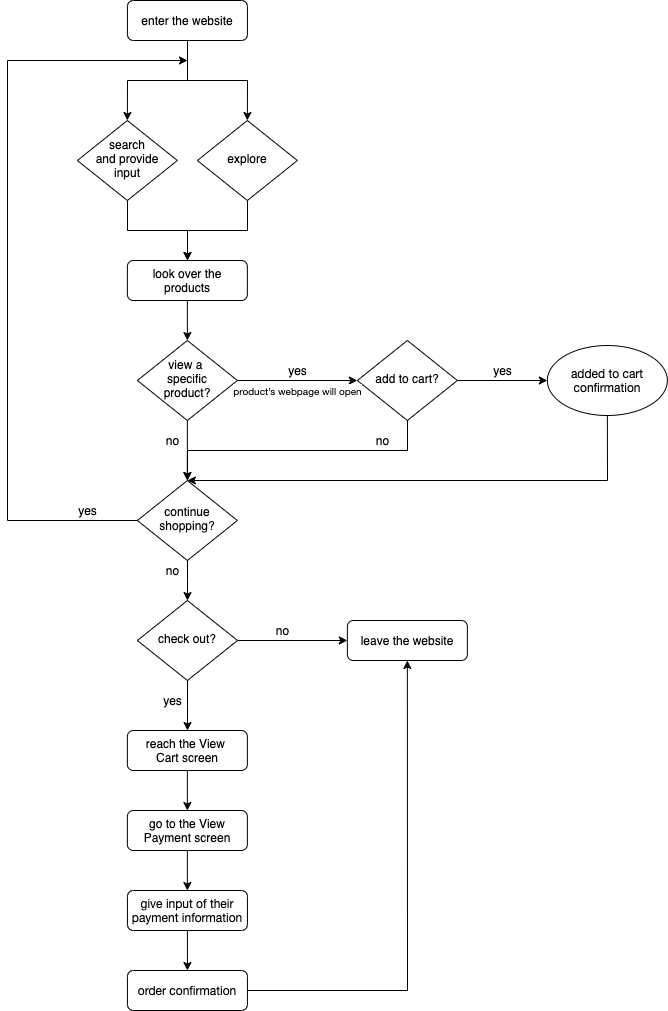

The diagram above was exported from draw.io. Its source (the exported page's mxGraphModel, read from the mxfile embedded in the PNG):
<mxGraphModel dx="1822" dy="1228" grid="1" gridSize="10" guides="1" tooltips="1" connect="1" arrows="1" fold="1" page="1" pageScale="1" pageWidth="827" pageHeight="1169" math="0" shadow="0">
  <root>
    <mxCell id="WIyWlLk6GJQsqaUBKTNV-0" />
    <mxCell id="WIyWlLk6GJQsqaUBKTNV-1" parent="WIyWlLk6GJQsqaUBKTNV-0" />
    <mxCell id="bfuX5eWZLPYKdRs8G0b9-10" style="edgeStyle=orthogonalEdgeStyle;rounded=0;orthogonalLoop=1;jettySize=auto;html=1;entryX=0.5;entryY=0;entryDx=0;entryDy=0;" edge="1" parent="WIyWlLk6GJQsqaUBKTNV-1" source="WIyWlLk6GJQsqaUBKTNV-3" target="bfuX5eWZLPYKdRs8G0b9-9">
      <mxGeometry relative="1" as="geometry" />
    </mxCell>
    <mxCell id="bfuX5eWZLPYKdRs8G0b9-16" style="edgeStyle=orthogonalEdgeStyle;rounded=0;orthogonalLoop=1;jettySize=auto;html=1;entryX=0.5;entryY=0;entryDx=0;entryDy=0;" edge="1" parent="WIyWlLk6GJQsqaUBKTNV-1" source="WIyWlLk6GJQsqaUBKTNV-3" target="WIyWlLk6GJQsqaUBKTNV-6">
      <mxGeometry relative="1" as="geometry" />
    </mxCell>
    <mxCell id="WIyWlLk6GJQsqaUBKTNV-3" value="enter the website" style="rounded=1;whiteSpace=wrap;html=1;fontSize=12;glass=0;strokeWidth=1;shadow=0;" parent="WIyWlLk6GJQsqaUBKTNV-1" vertex="1">
      <mxGeometry x="269.93" y="50" width="120" height="40" as="geometry" />
    </mxCell>
    <mxCell id="bfuX5eWZLPYKdRs8G0b9-14" value="" style="edgeStyle=orthogonalEdgeStyle;rounded=0;orthogonalLoop=1;jettySize=auto;html=1;" edge="1" parent="WIyWlLk6GJQsqaUBKTNV-1" source="WIyWlLk6GJQsqaUBKTNV-6" target="WIyWlLk6GJQsqaUBKTNV-11">
      <mxGeometry relative="1" as="geometry" />
    </mxCell>
    <mxCell id="WIyWlLk6GJQsqaUBKTNV-6" value="search&lt;br&gt;and provide input" style="rhombus;whiteSpace=wrap;html=1;shadow=0;fontFamily=Helvetica;fontSize=12;align=center;strokeWidth=1;spacing=6;spacingTop=-4;" parent="WIyWlLk6GJQsqaUBKTNV-1" vertex="1">
      <mxGeometry x="219.86" y="170" width="100" height="80" as="geometry" />
    </mxCell>
    <mxCell id="bfuX5eWZLPYKdRs8G0b9-27" value="" style="edgeStyle=orthogonalEdgeStyle;rounded=0;orthogonalLoop=1;jettySize=auto;html=1;" edge="1" parent="WIyWlLk6GJQsqaUBKTNV-1" source="WIyWlLk6GJQsqaUBKTNV-11" target="bfuX5eWZLPYKdRs8G0b9-25">
      <mxGeometry relative="1" as="geometry" />
    </mxCell>
    <mxCell id="WIyWlLk6GJQsqaUBKTNV-11" value="look over the products" style="rounded=1;whiteSpace=wrap;html=1;fontSize=12;glass=0;strokeWidth=1;shadow=0;" parent="WIyWlLk6GJQsqaUBKTNV-1" vertex="1">
      <mxGeometry x="269.86" y="310" width="120" height="40" as="geometry" />
    </mxCell>
    <mxCell id="bfuX5eWZLPYKdRs8G0b9-15" value="" style="edgeStyle=orthogonalEdgeStyle;rounded=0;orthogonalLoop=1;jettySize=auto;html=1;" edge="1" parent="WIyWlLk6GJQsqaUBKTNV-1" source="bfuX5eWZLPYKdRs8G0b9-9" target="WIyWlLk6GJQsqaUBKTNV-11">
      <mxGeometry relative="1" as="geometry" />
    </mxCell>
    <mxCell id="bfuX5eWZLPYKdRs8G0b9-9" value="explore" style="rhombus;whiteSpace=wrap;html=1;shadow=0;fontFamily=Helvetica;fontSize=12;align=center;strokeWidth=1;spacing=6;spacingTop=-4;" vertex="1" parent="WIyWlLk6GJQsqaUBKTNV-1">
      <mxGeometry x="339.86" y="170" width="100" height="80" as="geometry" />
    </mxCell>
    <mxCell id="bfuX5eWZLPYKdRs8G0b9-20" style="edgeStyle=orthogonalEdgeStyle;rounded=0;orthogonalLoop=1;jettySize=auto;html=1;" edge="1" parent="WIyWlLk6GJQsqaUBKTNV-1" source="bfuX5eWZLPYKdRs8G0b9-18">
      <mxGeometry relative="1" as="geometry">
        <mxPoint x="330" y="110" as="targetPoint" />
        <Array as="points">
          <mxPoint x="150" y="570" />
          <mxPoint x="150" y="110" />
        </Array>
      </mxGeometry>
    </mxCell>
    <mxCell id="bfuX5eWZLPYKdRs8G0b9-42" value="" style="edgeStyle=orthogonalEdgeStyle;rounded=0;orthogonalLoop=1;jettySize=auto;html=1;" edge="1" parent="WIyWlLk6GJQsqaUBKTNV-1" source="bfuX5eWZLPYKdRs8G0b9-18" target="bfuX5eWZLPYKdRs8G0b9-41">
      <mxGeometry relative="1" as="geometry" />
    </mxCell>
    <mxCell id="bfuX5eWZLPYKdRs8G0b9-18" value="continue shopping?" style="rhombus;whiteSpace=wrap;html=1;shadow=0;fontFamily=Helvetica;fontSize=12;align=center;strokeWidth=1;spacing=6;spacingTop=-4;" vertex="1" parent="WIyWlLk6GJQsqaUBKTNV-1">
      <mxGeometry x="279.86" y="530" width="100" height="80" as="geometry" />
    </mxCell>
    <mxCell id="bfuX5eWZLPYKdRs8G0b9-21" value="yes" style="text;html=1;resizable=0;autosize=1;align=center;verticalAlign=middle;points=[];fillColor=none;strokeColor=none;rounded=0;" vertex="1" parent="WIyWlLk6GJQsqaUBKTNV-1">
      <mxGeometry x="214.86" y="550" width="30" height="20" as="geometry" />
    </mxCell>
    <mxCell id="bfuX5eWZLPYKdRs8G0b9-22" value="no" style="text;html=1;resizable=0;autosize=1;align=center;verticalAlign=middle;points=[];fillColor=none;strokeColor=none;rounded=0;" vertex="1" parent="WIyWlLk6GJQsqaUBKTNV-1">
      <mxGeometry x="299.86" y="610" width="30" height="20" as="geometry" />
    </mxCell>
    <mxCell id="bfuX5eWZLPYKdRs8G0b9-26" value="" style="edgeStyle=orthogonalEdgeStyle;rounded=0;orthogonalLoop=1;jettySize=auto;html=1;" edge="1" parent="WIyWlLk6GJQsqaUBKTNV-1" source="bfuX5eWZLPYKdRs8G0b9-25" target="bfuX5eWZLPYKdRs8G0b9-18">
      <mxGeometry relative="1" as="geometry" />
    </mxCell>
    <mxCell id="bfuX5eWZLPYKdRs8G0b9-29" value="" style="edgeStyle=orthogonalEdgeStyle;rounded=0;orthogonalLoop=1;jettySize=auto;html=1;" edge="1" parent="WIyWlLk6GJQsqaUBKTNV-1" source="bfuX5eWZLPYKdRs8G0b9-25" target="bfuX5eWZLPYKdRs8G0b9-28">
      <mxGeometry relative="1" as="geometry" />
    </mxCell>
    <mxCell id="bfuX5eWZLPYKdRs8G0b9-25" value="view a &lt;br&gt;specific product?" style="rhombus;whiteSpace=wrap;html=1;shadow=0;fontFamily=Helvetica;fontSize=12;align=center;strokeWidth=1;spacing=6;spacingTop=-4;" vertex="1" parent="WIyWlLk6GJQsqaUBKTNV-1">
      <mxGeometry x="279.86" y="390" width="100" height="80" as="geometry" />
    </mxCell>
    <mxCell id="bfuX5eWZLPYKdRs8G0b9-34" style="edgeStyle=orthogonalEdgeStyle;rounded=0;orthogonalLoop=1;jettySize=auto;html=1;entryX=0.5;entryY=0;entryDx=0;entryDy=0;" edge="1" parent="WIyWlLk6GJQsqaUBKTNV-1" source="bfuX5eWZLPYKdRs8G0b9-28" target="bfuX5eWZLPYKdRs8G0b9-18">
      <mxGeometry relative="1" as="geometry">
        <Array as="points">
          <mxPoint x="549.86" y="500" />
          <mxPoint x="329.86" y="500" />
        </Array>
      </mxGeometry>
    </mxCell>
    <mxCell id="bfuX5eWZLPYKdRs8G0b9-39" value="" style="edgeStyle=orthogonalEdgeStyle;rounded=0;orthogonalLoop=1;jettySize=auto;html=1;" edge="1" parent="WIyWlLk6GJQsqaUBKTNV-1" source="bfuX5eWZLPYKdRs8G0b9-28" target="bfuX5eWZLPYKdRs8G0b9-38">
      <mxGeometry relative="1" as="geometry" />
    </mxCell>
    <mxCell id="bfuX5eWZLPYKdRs8G0b9-28" value="add to cart?" style="rhombus;whiteSpace=wrap;html=1;shadow=0;fontFamily=Helvetica;fontSize=12;align=center;strokeWidth=1;spacing=6;spacingTop=-4;" vertex="1" parent="WIyWlLk6GJQsqaUBKTNV-1">
      <mxGeometry x="499.86" y="390" width="100" height="80" as="geometry" />
    </mxCell>
    <mxCell id="bfuX5eWZLPYKdRs8G0b9-30" value="yes" style="text;html=1;resizable=0;autosize=1;align=center;verticalAlign=middle;points=[];fillColor=none;strokeColor=none;rounded=0;" vertex="1" parent="WIyWlLk6GJQsqaUBKTNV-1">
      <mxGeometry x="424.86" y="410" width="30" height="20" as="geometry" />
    </mxCell>
    <mxCell id="bfuX5eWZLPYKdRs8G0b9-31" value="no" style="text;html=1;resizable=0;autosize=1;align=center;verticalAlign=middle;points=[];fillColor=none;strokeColor=none;rounded=0;" vertex="1" parent="WIyWlLk6GJQsqaUBKTNV-1">
      <mxGeometry x="299.86" y="480" width="30" height="20" as="geometry" />
    </mxCell>
    <mxCell id="bfuX5eWZLPYKdRs8G0b9-32" value="&lt;span style=&quot;font-family: &amp;#34;lato extended&amp;#34; , &amp;#34;lato&amp;#34; , &amp;#34;helvetica neue&amp;#34; , &amp;#34;helvetica&amp;#34; , &amp;#34;arial&amp;#34; , sans-serif ; text-align: left ; background-color: rgb(255 , 255 , 255)&quot;&gt;&lt;font style=&quot;font-size: 10px&quot;&gt;product’s webpage will open&lt;/font&gt;&lt;/span&gt;" style="text;html=1;resizable=0;autosize=1;align=center;verticalAlign=middle;points=[];fillColor=none;strokeColor=none;rounded=0;" vertex="1" parent="WIyWlLk6GJQsqaUBKTNV-1">
      <mxGeometry x="369.86" y="430" width="140" height="20" as="geometry" />
    </mxCell>
    <mxCell id="bfuX5eWZLPYKdRs8G0b9-35" value="no" style="text;html=1;resizable=0;autosize=1;align=center;verticalAlign=middle;points=[];fillColor=none;strokeColor=none;rounded=0;" vertex="1" parent="WIyWlLk6GJQsqaUBKTNV-1">
      <mxGeometry x="509.86" y="480" width="30" height="20" as="geometry" />
    </mxCell>
    <mxCell id="bfuX5eWZLPYKdRs8G0b9-37" value="yes" style="text;html=1;resizable=0;autosize=1;align=center;verticalAlign=middle;points=[];fillColor=none;strokeColor=none;rounded=0;" vertex="1" parent="WIyWlLk6GJQsqaUBKTNV-1">
      <mxGeometry x="629.86" y="410" width="30" height="20" as="geometry" />
    </mxCell>
    <mxCell id="bfuX5eWZLPYKdRs8G0b9-40" style="edgeStyle=orthogonalEdgeStyle;rounded=0;orthogonalLoop=1;jettySize=auto;html=1;entryX=0.5;entryY=0;entryDx=0;entryDy=0;" edge="1" parent="WIyWlLk6GJQsqaUBKTNV-1" source="bfuX5eWZLPYKdRs8G0b9-38" target="bfuX5eWZLPYKdRs8G0b9-18">
      <mxGeometry relative="1" as="geometry">
        <Array as="points">
          <mxPoint x="749.86" y="530" />
        </Array>
      </mxGeometry>
    </mxCell>
    <mxCell id="bfuX5eWZLPYKdRs8G0b9-38" value="&lt;span style=&quot;font-family: &amp;#34;lato extended&amp;#34; , &amp;#34;lato&amp;#34; , &amp;#34;helvetica neue&amp;#34; , &amp;#34;helvetica&amp;#34; , &amp;#34;arial&amp;#34; , sans-serif ; text-align: left ; background-color: rgb(255 , 255 , 255)&quot;&gt;&lt;font style=&quot;font-size: 12px&quot;&gt;added to cart confirmation&lt;/font&gt;&lt;/span&gt;" style="ellipse;whiteSpace=wrap;html=1;" vertex="1" parent="WIyWlLk6GJQsqaUBKTNV-1">
      <mxGeometry x="689.86" y="395" width="120" height="70" as="geometry" />
    </mxCell>
    <mxCell id="bfuX5eWZLPYKdRs8G0b9-45" value="" style="edgeStyle=orthogonalEdgeStyle;rounded=0;orthogonalLoop=1;jettySize=auto;html=1;" edge="1" parent="WIyWlLk6GJQsqaUBKTNV-1" source="bfuX5eWZLPYKdRs8G0b9-41" target="bfuX5eWZLPYKdRs8G0b9-43">
      <mxGeometry relative="1" as="geometry" />
    </mxCell>
    <mxCell id="bfuX5eWZLPYKdRs8G0b9-46" value="" style="edgeStyle=orthogonalEdgeStyle;rounded=0;orthogonalLoop=1;jettySize=auto;html=1;" edge="1" parent="WIyWlLk6GJQsqaUBKTNV-1" source="bfuX5eWZLPYKdRs8G0b9-41" target="bfuX5eWZLPYKdRs8G0b9-44">
      <mxGeometry relative="1" as="geometry" />
    </mxCell>
    <mxCell id="bfuX5eWZLPYKdRs8G0b9-41" value="check out?" style="rhombus;whiteSpace=wrap;html=1;shadow=0;fontFamily=Helvetica;fontSize=12;align=center;strokeWidth=1;spacing=6;spacingTop=-4;" vertex="1" parent="WIyWlLk6GJQsqaUBKTNV-1">
      <mxGeometry x="279.86" y="650" width="100.14" height="80" as="geometry" />
    </mxCell>
    <mxCell id="bfuX5eWZLPYKdRs8G0b9-43" value="leave the website" style="rounded=1;whiteSpace=wrap;html=1;fontSize=12;glass=0;strokeWidth=1;shadow=0;" vertex="1" parent="WIyWlLk6GJQsqaUBKTNV-1">
      <mxGeometry x="489.86" y="670" width="120" height="40" as="geometry" />
    </mxCell>
    <mxCell id="bfuX5eWZLPYKdRs8G0b9-50" value="" style="edgeStyle=orthogonalEdgeStyle;rounded=0;orthogonalLoop=1;jettySize=auto;html=1;" edge="1" parent="WIyWlLk6GJQsqaUBKTNV-1" source="bfuX5eWZLPYKdRs8G0b9-44" target="bfuX5eWZLPYKdRs8G0b9-49">
      <mxGeometry relative="1" as="geometry" />
    </mxCell>
    <mxCell id="bfuX5eWZLPYKdRs8G0b9-44" value="reach the View &lt;br&gt;Cart screen" style="rounded=1;whiteSpace=wrap;html=1;fontSize=12;glass=0;strokeWidth=1;shadow=0;" vertex="1" parent="WIyWlLk6GJQsqaUBKTNV-1">
      <mxGeometry x="269.86" y="780" width="120" height="40" as="geometry" />
    </mxCell>
    <mxCell id="bfuX5eWZLPYKdRs8G0b9-47" value="no" style="text;html=1;resizable=0;autosize=1;align=center;verticalAlign=middle;points=[];fillColor=none;strokeColor=none;rounded=0;" vertex="1" parent="WIyWlLk6GJQsqaUBKTNV-1">
      <mxGeometry x="409.86" y="670" width="30" height="20" as="geometry" />
    </mxCell>
    <mxCell id="bfuX5eWZLPYKdRs8G0b9-48" value="yes" style="text;html=1;resizable=0;autosize=1;align=center;verticalAlign=middle;points=[];fillColor=none;strokeColor=none;rounded=0;" vertex="1" parent="WIyWlLk6GJQsqaUBKTNV-1">
      <mxGeometry x="299.86" y="740" width="30" height="20" as="geometry" />
    </mxCell>
    <mxCell id="bfuX5eWZLPYKdRs8G0b9-52" value="" style="edgeStyle=orthogonalEdgeStyle;rounded=0;orthogonalLoop=1;jettySize=auto;html=1;" edge="1" parent="WIyWlLk6GJQsqaUBKTNV-1" source="bfuX5eWZLPYKdRs8G0b9-49" target="bfuX5eWZLPYKdRs8G0b9-51">
      <mxGeometry relative="1" as="geometry" />
    </mxCell>
    <mxCell id="bfuX5eWZLPYKdRs8G0b9-49" value="go to the View Payment screen" style="rounded=1;whiteSpace=wrap;html=1;fontSize=12;glass=0;strokeWidth=1;shadow=0;" vertex="1" parent="WIyWlLk6GJQsqaUBKTNV-1">
      <mxGeometry x="269.86" y="860" width="120" height="40" as="geometry" />
    </mxCell>
    <mxCell id="bfuX5eWZLPYKdRs8G0b9-54" value="" style="edgeStyle=orthogonalEdgeStyle;rounded=0;orthogonalLoop=1;jettySize=auto;html=1;" edge="1" parent="WIyWlLk6GJQsqaUBKTNV-1" source="bfuX5eWZLPYKdRs8G0b9-51" target="bfuX5eWZLPYKdRs8G0b9-53">
      <mxGeometry relative="1" as="geometry" />
    </mxCell>
    <mxCell id="bfuX5eWZLPYKdRs8G0b9-51" value="&lt;span style=&quot;font-family: &amp;#34;lato extended&amp;#34; , &amp;#34;lato&amp;#34; , &amp;#34;helvetica neue&amp;#34; , &amp;#34;helvetica&amp;#34; , &amp;#34;arial&amp;#34; , sans-serif ; text-align: left ; background-color: rgb(255 , 255 , 255)&quot;&gt;&lt;font style=&quot;font-size: 12px&quot;&gt;give input of their payment information&lt;/font&gt;&lt;/span&gt;" style="rounded=1;whiteSpace=wrap;html=1;fontSize=12;glass=0;strokeWidth=1;shadow=0;" vertex="1" parent="WIyWlLk6GJQsqaUBKTNV-1">
      <mxGeometry x="269.93" y="940" width="120" height="40" as="geometry" />
    </mxCell>
    <mxCell id="bfuX5eWZLPYKdRs8G0b9-56" style="edgeStyle=orthogonalEdgeStyle;rounded=0;orthogonalLoop=1;jettySize=auto;html=1;entryX=0.5;entryY=1;entryDx=0;entryDy=0;" edge="1" parent="WIyWlLk6GJQsqaUBKTNV-1" source="bfuX5eWZLPYKdRs8G0b9-53" target="bfuX5eWZLPYKdRs8G0b9-43">
      <mxGeometry relative="1" as="geometry" />
    </mxCell>
    <mxCell id="bfuX5eWZLPYKdRs8G0b9-53" value="&lt;span style=&quot;font-family: &amp;#34;lato extended&amp;#34; , &amp;#34;lato&amp;#34; , &amp;#34;helvetica neue&amp;#34; , &amp;#34;helvetica&amp;#34; , &amp;#34;arial&amp;#34; , sans-serif ; text-align: left ; background-color: rgb(255 , 255 , 255)&quot;&gt;&lt;font style=&quot;font-size: 12px&quot;&gt;order confirmation&lt;/font&gt;&lt;/span&gt;" style="rounded=1;whiteSpace=wrap;html=1;fontSize=12;glass=0;strokeWidth=1;shadow=0;" vertex="1" parent="WIyWlLk6GJQsqaUBKTNV-1">
      <mxGeometry x="269.93" y="1020" width="120" height="40" as="geometry" />
    </mxCell>
  </root>
</mxGraphModel>